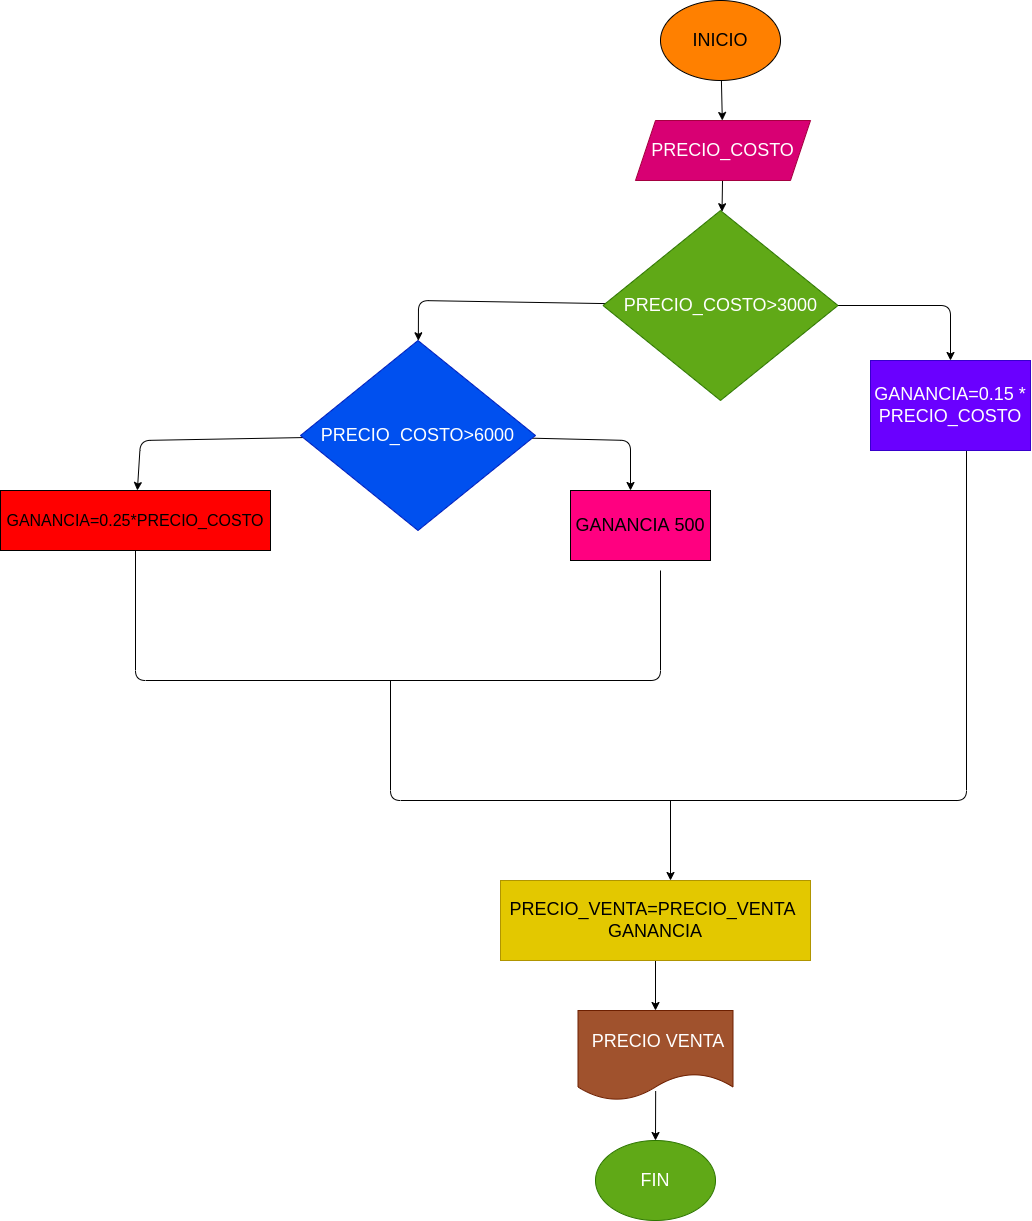

The diagram above was exported from draw.io. Its source (the exported page's mxGraphModel, read from the mxfile embedded in the PNG):
<mxGraphModel dx="4504" dy="744" grid="1" gridSize="10" guides="1" tooltips="1" connect="1" arrows="1" fold="1" page="1" pageScale="1" pageWidth="3300" pageHeight="4681" math="0" shadow="0">
  <root>
    <mxCell id="0" />
    <mxCell id="1" parent="0" />
    <mxCell id="4" value="" style="edgeStyle=none;html=1;fontSize=18;" edge="1" parent="1" source="2" target="3">
      <mxGeometry relative="1" as="geometry" />
    </mxCell>
    <mxCell id="2" value="&lt;font style=&quot;font-size: 18px;&quot;&gt;INICIO&lt;/font&gt;" style="ellipse;whiteSpace=wrap;html=1;fillColor=#FF8000;" vertex="1" parent="1">
      <mxGeometry x="510" y="240" width="120" height="80" as="geometry" />
    </mxCell>
    <mxCell id="6" value="" style="edgeStyle=none;html=1;fontSize=18;" edge="1" parent="1" source="3" target="5">
      <mxGeometry relative="1" as="geometry" />
    </mxCell>
    <mxCell id="3" value="&lt;font style=&quot;font-size: 18px;&quot;&gt;PRECIO_COSTO&lt;/font&gt;" style="shape=parallelogram;perimeter=parallelogramPerimeter;whiteSpace=wrap;html=1;fixedSize=1;fillColor=#d80073;fontColor=#ffffff;strokeColor=#A50040;" vertex="1" parent="1">
      <mxGeometry x="485" y="360" width="175" height="60" as="geometry" />
    </mxCell>
    <mxCell id="9" value="" style="edgeStyle=none;html=1;fontSize=18;" edge="1" parent="1" source="5" target="8">
      <mxGeometry relative="1" as="geometry">
        <Array as="points">
          <mxPoint x="800" y="545" />
        </Array>
      </mxGeometry>
    </mxCell>
    <mxCell id="11" value="" style="edgeStyle=none;html=1;fontSize=18;" edge="1" parent="1" source="5" target="10">
      <mxGeometry relative="1" as="geometry">
        <Array as="points">
          <mxPoint x="268" y="540" />
        </Array>
      </mxGeometry>
    </mxCell>
    <mxCell id="5" value="&lt;font style=&quot;font-size: 18px;&quot;&gt;PRECIO_COSTO&amp;gt;3000&lt;/font&gt;" style="rhombus;whiteSpace=wrap;html=1;fillColor=#60a917;fontColor=#ffffff;strokeColor=#2D7600;" vertex="1" parent="1">
      <mxGeometry x="452.5" y="450" width="235" height="190" as="geometry" />
    </mxCell>
    <mxCell id="8" value="&lt;font style=&quot;font-size: 18px;&quot;&gt;GANANCIA=0.15 *&lt;br&gt;PRECIO_COSTO&lt;br&gt;&lt;/font&gt;" style="whiteSpace=wrap;html=1;fillColor=#6a00ff;fontColor=#ffffff;strokeColor=#3700CC;" vertex="1" parent="1">
      <mxGeometry x="720" y="600" width="160" height="90" as="geometry" />
    </mxCell>
    <mxCell id="12" value="" style="edgeStyle=none;html=1;fontSize=18;" edge="1" parent="1" source="10">
      <mxGeometry relative="1" as="geometry">
        <mxPoint x="480" y="730" as="targetPoint" />
        <Array as="points">
          <mxPoint x="480" y="680" />
        </Array>
      </mxGeometry>
    </mxCell>
    <mxCell id="16" value="" style="edgeStyle=none;html=1;fontSize=18;" edge="1" parent="1" source="10" target="15">
      <mxGeometry relative="1" as="geometry">
        <Array as="points">
          <mxPoint x="-10" y="680" />
        </Array>
      </mxGeometry>
    </mxCell>
    <mxCell id="10" value="&lt;font style=&quot;font-size: 18px;&quot;&gt;PRECIO_COSTO&amp;gt;6000&lt;/font&gt;" style="rhombus;whiteSpace=wrap;html=1;fillColor=#0050ef;fontColor=#ffffff;strokeColor=#001DBC;" vertex="1" parent="1">
      <mxGeometry x="150" y="580" width="235" height="190" as="geometry" />
    </mxCell>
    <mxCell id="13" value="GANANCIA 500" style="rounded=0;whiteSpace=wrap;html=1;fontSize=18;fillColor=#FF0080;" vertex="1" parent="1">
      <mxGeometry x="420" y="730" width="140" height="70" as="geometry" />
    </mxCell>
    <mxCell id="15" value="&lt;font size=&quot;3&quot;&gt;GANANCIA=0.25*PRECIO_COSTO&lt;/font&gt;" style="whiteSpace=wrap;html=1;fillColor=#FF0000;" vertex="1" parent="1">
      <mxGeometry x="-150" y="730" width="270" height="60" as="geometry" />
    </mxCell>
    <mxCell id="18" value="" style="endArrow=none;html=1;fontSize=18;exitX=0.5;exitY=1;exitDx=0;exitDy=0;" edge="1" parent="1" source="15">
      <mxGeometry width="50" height="50" relative="1" as="geometry">
        <mxPoint x="160" y="870" as="sourcePoint" />
        <mxPoint x="510" y="810" as="targetPoint" />
        <Array as="points">
          <mxPoint x="-15" y="920" />
          <mxPoint x="510" y="920" />
        </Array>
      </mxGeometry>
    </mxCell>
    <mxCell id="19" value="" style="endArrow=none;html=1;fontSize=18;entryX=0.6;entryY=1.006;entryDx=0;entryDy=0;entryPerimeter=0;" edge="1" parent="1" target="8">
      <mxGeometry width="50" height="50" relative="1" as="geometry">
        <mxPoint x="240" y="920" as="sourcePoint" />
        <mxPoint x="510" y="820" as="targetPoint" />
        <Array as="points">
          <mxPoint x="240" y="1040" />
          <mxPoint x="816" y="1040" />
        </Array>
      </mxGeometry>
    </mxCell>
    <mxCell id="21" value="" style="endArrow=classic;html=1;fontSize=18;" edge="1" parent="1">
      <mxGeometry width="50" height="50" relative="1" as="geometry">
        <mxPoint x="520" y="1040" as="sourcePoint" />
        <mxPoint x="520" y="1120" as="targetPoint" />
      </mxGeometry>
    </mxCell>
    <mxCell id="24" value="" style="edgeStyle=none;html=1;fontSize=18;" edge="1" parent="1" source="22" target="23">
      <mxGeometry relative="1" as="geometry" />
    </mxCell>
    <mxCell id="22" value="PRECIO_VENTA=PRECIO_VENTA&amp;nbsp;&lt;br&gt;GANANCIA" style="rounded=0;whiteSpace=wrap;html=1;fontSize=18;fillColor=#e3c800;fontColor=#000000;strokeColor=#B09500;" vertex="1" parent="1">
      <mxGeometry x="350" y="1120" width="310" height="80" as="geometry" />
    </mxCell>
    <mxCell id="26" value="" style="edgeStyle=none;html=1;fontSize=18;exitX=0.501;exitY=0.895;exitDx=0;exitDy=0;exitPerimeter=0;" edge="1" parent="1" source="23" target="25">
      <mxGeometry relative="1" as="geometry" />
    </mxCell>
    <mxCell id="23" value="&amp;nbsp;PRECIO VENTA" style="shape=document;whiteSpace=wrap;html=1;boundedLbl=1;fontSize=18;rounded=0;fillColor=#a0522d;fontColor=#ffffff;strokeColor=#6D1F00;" vertex="1" parent="1">
      <mxGeometry x="427.5" y="1250" width="155" height="90" as="geometry" />
    </mxCell>
    <mxCell id="25" value="FIN" style="ellipse;whiteSpace=wrap;html=1;fontSize=18;fillColor=#60a917;fontColor=#ffffff;strokeColor=#2D7600;" vertex="1" parent="1">
      <mxGeometry x="445" y="1380" width="120" height="80" as="geometry" />
    </mxCell>
  </root>
</mxGraphModel>